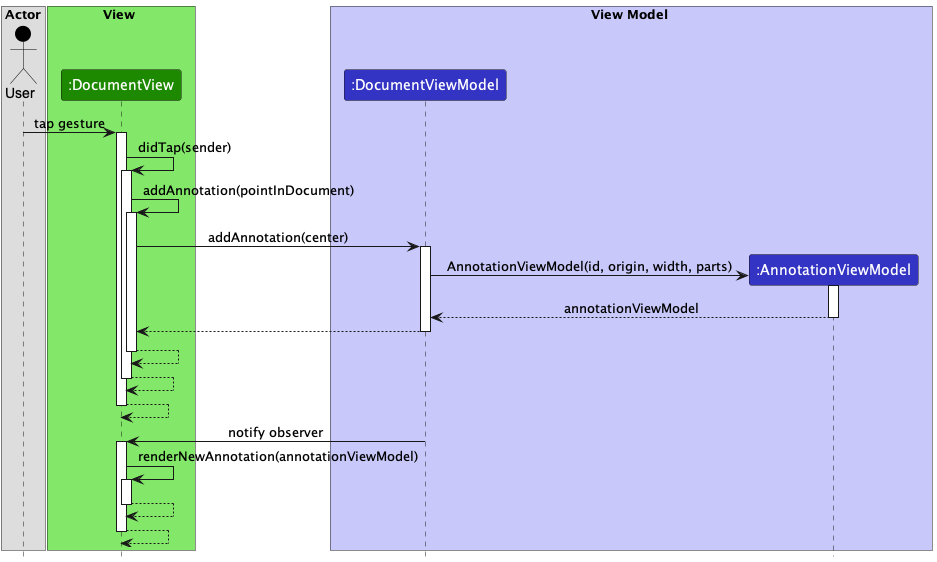

The diagram above was rendered by PlantUML. Its source (embedded in the PNG):
@startuml
!include style.puml

box Actor
actor User as User USER_COLOR
end box

box View VIEW_COLOR_T1
participant ":DocumentView" as DocumentView VIEW_COLOR
end box

box View Model VIEW_MODEL_COLOR_T1
participant ":DocumentViewModel" as DocumentViewModel VIEW_MODEL_COLOR
participant ":AnnotationViewModel" as AnnotationViewModel VIEW_MODEL_COLOR
end box

User -> DocumentView : tap gesture

activate DocumentView

DocumentView -> DocumentView : didTap(sender)
activate DocumentView

DocumentView -> DocumentView : addAnnotation(pointInDocument)
activate DocumentView

DocumentView -> DocumentViewModel : addAnnotation(center)
activate DocumentViewModel

create AnnotationViewModel
DocumentViewModel -> AnnotationViewModel : AnnotationViewModel(id, origin, width, parts)
activate AnnotationViewModel

AnnotationViewModel --> DocumentViewModel : annotationViewModel
deactivate AnnotationViewModel

DocumentViewModel --> DocumentView
deactivate DocumentViewModel

DocumentView --> DocumentView
deactivate DocumentView

DocumentView --> DocumentView
deactivate DocumentView

DocumentView --> DocumentView
deactivate DocumentView

DocumentViewModel -> DocumentView : notify observer
activate DocumentView

DocumentView -> DocumentView : renderNewAnnotation(annotationViewModel)
activate DocumentView

DocumentView --> DocumentView
deactivate DocumentView

DocumentView --> DocumentView
deactivate DocumentView

@enduml